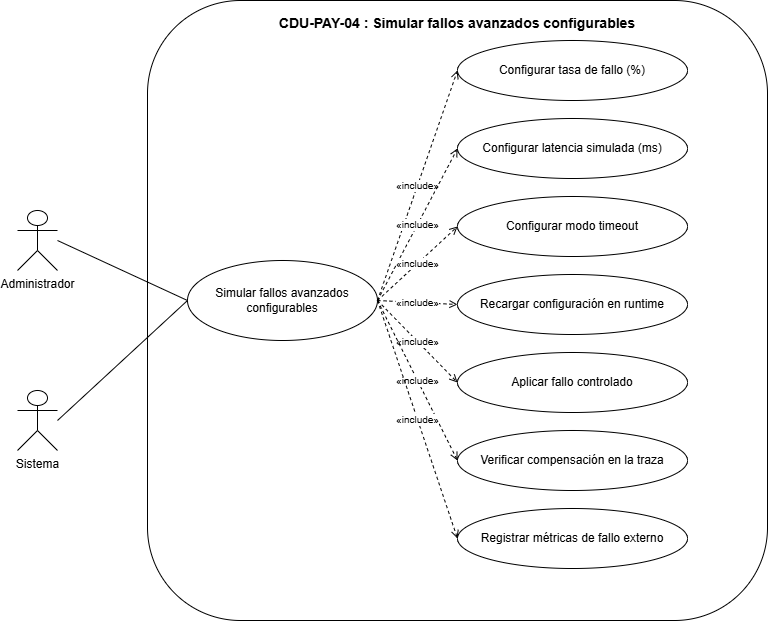

The diagram above was exported from draw.io. Its source (the exported page's mxGraphModel, read from the mxfile embedded in the PNG):
<mxGraphModel dx="1157" dy="654" grid="0" gridSize="10" guides="1" tooltips="1" connect="1" arrows="1" fold="1" page="1" pageScale="1" pageWidth="1100" pageHeight="800" math="0" shadow="0">
  <root>
    <mxCell id="0" />
    <mxCell id="1" parent="0" />
    <mxCell id="b" parent="1" style="rounded=1;whiteSpace=wrap;html=1;fillColor=#FFFFFF;strokeColor=#000000;verticalAlign=top;fontStyle=1;fontSize=14;spacingTop=8;" value="CDU-PAY-04 : Simular fallos avanzados configurables" vertex="1">
      <mxGeometry height="620" width="620" x="250" y="40" as="geometry" />
    </mxCell>
    <mxCell id="a1" parent="1" style="shape=umlActor;verticalLabelPosition=bottom;verticalAlign=top;html=1;outlineConnect=0;fillColor=#FFFFFF;strokeColor=#000000;" value="Administrador" vertex="1">
      <mxGeometry height="60" width="40" x="120" y="250" as="geometry" />
    </mxCell>
    <mxCell id="a2" parent="1" style="shape=umlActor;verticalLabelPosition=bottom;verticalAlign=top;html=1;outlineConnect=0;fillColor=#FFFFFF;strokeColor=#000000;" value="Sistema" vertex="1">
      <mxGeometry height="60" width="40" x="120" y="430" as="geometry" />
    </mxCell>
    <mxCell id="m" parent="1" style="ellipse;whiteSpace=wrap;html=1;fillColor=#FFFFFF;strokeColor=#000000;" value="Simular fallos avanzados configurables" vertex="1">
      <mxGeometry height="80" width="190" x="290" y="300" as="geometry" />
    </mxCell>
    <mxCell id="s1" parent="1" style="ellipse;whiteSpace=wrap;html=1;fillColor=#FFFFFF;strokeColor=#000000;" value="Configurar tasa de fallo (%)" vertex="1">
      <mxGeometry height="60" width="230" x="560" y="80" as="geometry" />
    </mxCell>
    <mxCell id="s2" parent="1" style="ellipse;whiteSpace=wrap;html=1;fillColor=#FFFFFF;strokeColor=#000000;" value="Configurar latencia simulada (ms)" vertex="1">
      <mxGeometry height="60" width="230" x="560" y="158" as="geometry" />
    </mxCell>
    <mxCell id="s3" parent="1" style="ellipse;whiteSpace=wrap;html=1;fillColor=#FFFFFF;strokeColor=#000000;" value="Configurar modo timeout" vertex="1">
      <mxGeometry height="60" width="230" x="560" y="236" as="geometry" />
    </mxCell>
    <mxCell id="s4" parent="1" style="ellipse;whiteSpace=wrap;html=1;fillColor=#FFFFFF;strokeColor=#000000;" value="Recargar configuración en runtime" vertex="1">
      <mxGeometry height="60" width="230" x="560" y="314" as="geometry" />
    </mxCell>
    <mxCell id="s5" parent="1" style="ellipse;whiteSpace=wrap;html=1;fillColor=#FFFFFF;strokeColor=#000000;" value="Aplicar fallo controlado" vertex="1">
      <mxGeometry height="60" width="230" x="560" y="392" as="geometry" />
    </mxCell>
    <mxCell id="s6" parent="1" style="ellipse;whiteSpace=wrap;html=1;fillColor=#FFFFFF;strokeColor=#000000;" value="Verificar compensación en la traza" vertex="1">
      <mxGeometry height="60" width="230" x="560" y="470" as="geometry" />
    </mxCell>
    <mxCell id="s7" parent="1" style="ellipse;whiteSpace=wrap;html=1;fillColor=#FFFFFF;strokeColor=#000000;" value="Registrar métricas de fallo externo" vertex="1">
      <mxGeometry height="60" width="230" x="560" y="548" as="geometry" />
    </mxCell>
    <mxCell id="e1" edge="1" parent="1" source="a1" style="endArrow=none;html=1;exitX=1;exitY=0.5;entryX=0;entryY=0.5;" target="m">
      <mxGeometry relative="1" as="geometry" />
    </mxCell>
    <mxCell id="e2" edge="1" parent="1" source="a2" style="endArrow=none;html=1;exitX=1;exitY=0.5;entryX=0;entryY=0.5;" target="m">
      <mxGeometry relative="1" as="geometry" />
    </mxCell>
    <mxCell id="i1" edge="1" parent="1" source="m" style="endArrow=open;dashed=1;html=1;exitX=1;exitY=0.5;entryX=0;entryY=0.5;fontSize=10;" target="s1" value="«include»">
      <mxGeometry relative="1" as="geometry" />
    </mxCell>
    <mxCell id="i2" edge="1" parent="1" source="m" style="endArrow=open;dashed=1;html=1;exitX=1;exitY=0.5;entryX=0;entryY=0.5;fontSize=10;" target="s2" value="«include»">
      <mxGeometry relative="1" as="geometry" />
    </mxCell>
    <mxCell id="i3" edge="1" parent="1" source="m" style="endArrow=open;dashed=1;html=1;exitX=1;exitY=0.5;entryX=0;entryY=0.5;fontSize=10;" target="s3" value="«include»">
      <mxGeometry relative="1" as="geometry" />
    </mxCell>
    <mxCell id="i4" edge="1" parent="1" source="m" style="endArrow=open;dashed=1;html=1;exitX=1;exitY=0.5;entryX=0;entryY=0.5;fontSize=10;" target="s4" value="«include»">
      <mxGeometry relative="1" as="geometry" />
    </mxCell>
    <mxCell id="i5" edge="1" parent="1" source="m" style="endArrow=open;dashed=1;html=1;exitX=1;exitY=0.5;entryX=0;entryY=0.5;fontSize=10;" target="s5" value="«include»">
      <mxGeometry relative="1" as="geometry" />
    </mxCell>
    <mxCell id="i6" edge="1" parent="1" source="m" style="endArrow=open;dashed=1;html=1;exitX=1;exitY=0.5;entryX=0;entryY=0.5;fontSize=10;" target="s6" value="«include»">
      <mxGeometry relative="1" as="geometry" />
    </mxCell>
    <mxCell id="i7" edge="1" parent="1" source="m" style="endArrow=open;dashed=1;html=1;exitX=1;exitY=0.5;entryX=0;entryY=0.5;fontSize=10;" target="s7" value="«include»">
      <mxGeometry relative="1" as="geometry" />
    </mxCell>
  </root>
</mxGraphModel>